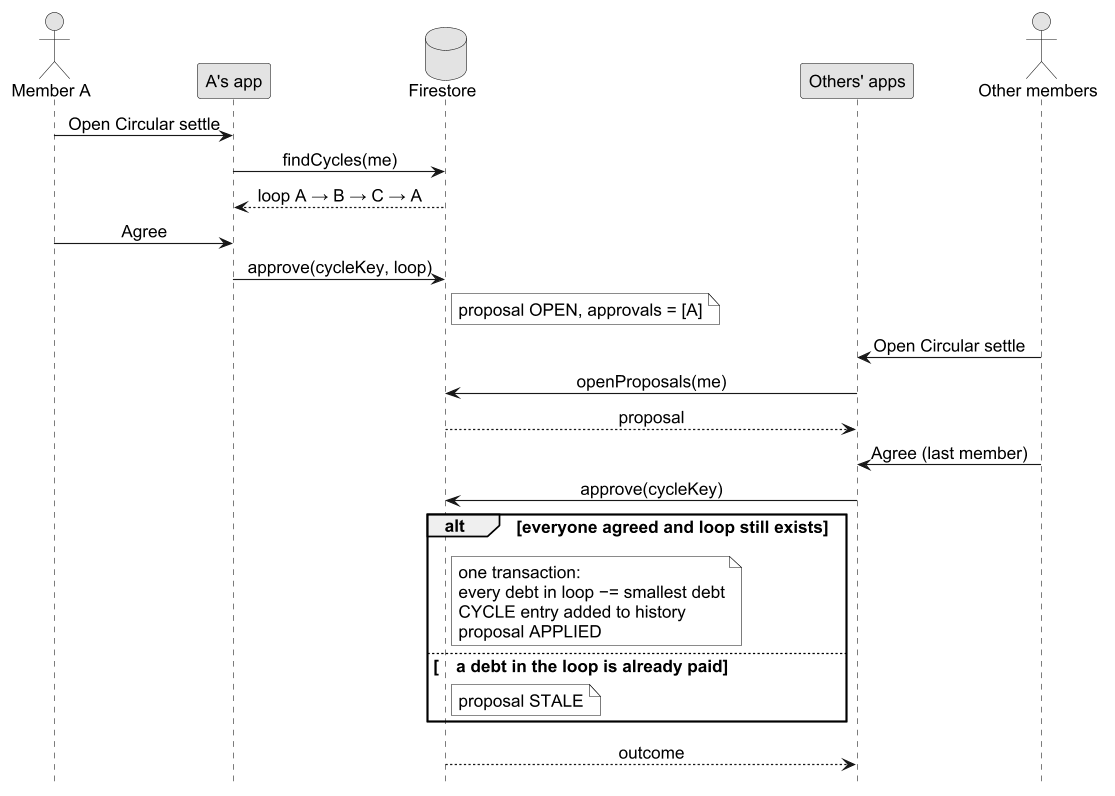

The diagram above was rendered by PlantUML. Its source (embedded in the PNG):
@startuml sequence-circular
skinparam monochrome true
skinparam shadowing false
skinparam backgroundColor white
skinparam defaultFontName Arial
skinparam defaultFontSize 15
skinparam dpi 110
skinparam sequenceMessageAlign center
skinparam sequenceGroupBodyBackgroundColor white
hide footbox

actor "Member A" as A
participant "A's app" as AA
database Firestore as DB
participant "Others' apps" as OA
actor "Other members" as O

A -> AA : Open Circular settle
AA -> DB : findCycles(me)
DB --> AA : loop A → B → C → A
A -> AA : Agree
AA -> DB : approve(cycleKey, loop)
note right of DB : proposal OPEN, approvals = [A]
O -> OA : Open Circular settle
OA -> DB : openProposals(me)
DB --> OA : proposal
O -> OA : Agree (last member)
OA -> DB : approve(cycleKey)
alt everyone agreed and loop still exists
  note right of DB
    one transaction:
    every debt in loop −= smallest debt
    CYCLE entry added to history
    proposal APPLIED
  end note
else <U+2003>a debt in the loop is already paid
  note right of DB : proposal STALE
end
DB --> OA : outcome
@enduml